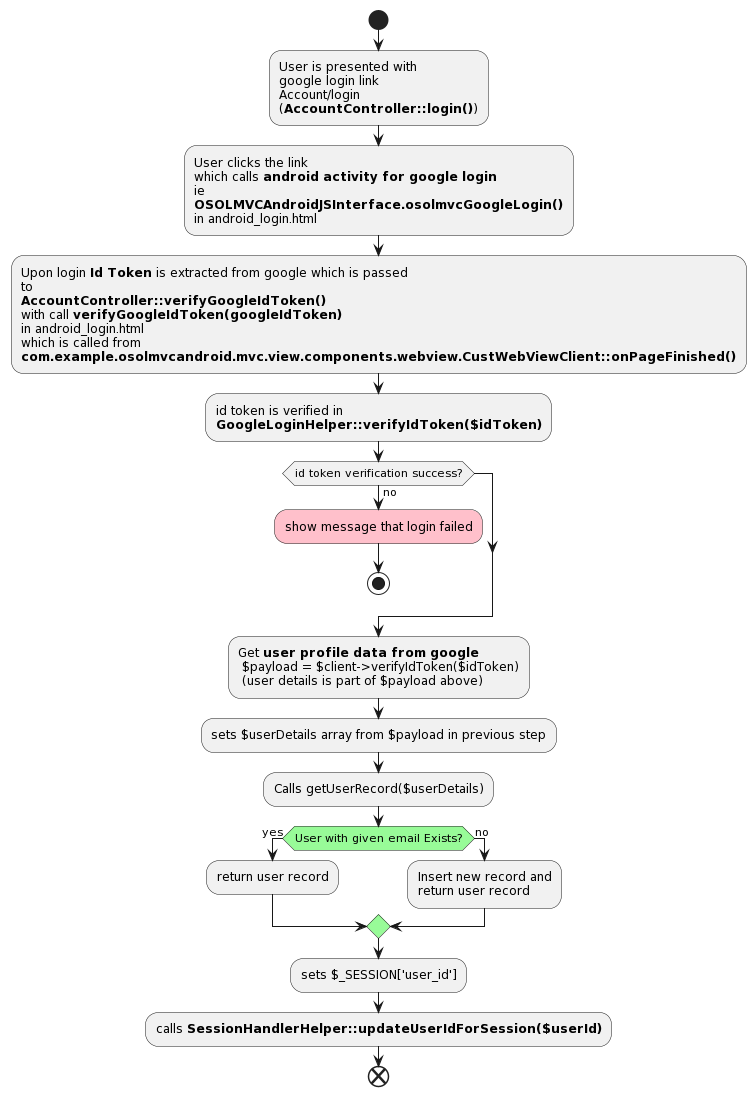

The diagram above was rendered by PlantUML. Its source (embedded in the PNG):
@startuml
start
:User is presented with 
google login link 
Account/login 
(**AccountController::login()**);
:User clicks the link 
which calls **android activity for google login**
ie
**OSOLMVCAndroidJSInterface.osolmvcGoogleLogin()**
in android_login.html;
:Upon login **Id Token** is extracted from google which is passed 
to 
**AccountController::verifyGoogleIdToken()**
with call **verifyGoogleIdToken(googleIdToken)**
in android_login.html
which is called from 
**com.example.osolmvcandroid.mvc.view.components.webview.CustWebViewClient::onPageFinished()**;
:id token is verified in 
**GoogleLoginHelper::verifyIdToken($idToken)**;
if (id token verification success?) then (no)
	#pink:show message that login failed;
	stop
endif
:Get **user profile data from google**
 $payload = $client->verifyIdToken($idToken)
 (user details is part of $payload above);
:sets $userDetails array from $payload in previous step;
:Calls getUserRecord($userDetails);
#palegreen:if (User with given email Exists?) then (yes)
  :return user record;
else (no)
  :Insert new record and
  return user record;
endif
:sets $_SESSION['user_id'];
:calls **SessionHandlerHelper::updateUserIdForSession($userId)**;
end
@enduml